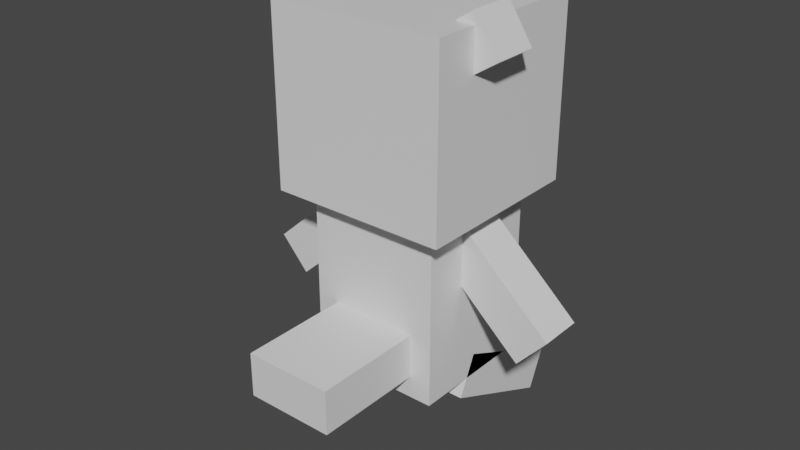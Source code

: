# Source: oshawott.blend  (saved by Blender 2.81.16; exported with 4.5.12 LTS)
import bpy
from mathutils import Matrix  # noqa: F401  (used for matrix-valued properties, if any)

bpy.ops.wm.read_factory_settings(use_empty=True)
scene = bpy.context.scene
scene.name = 'Scene'

# ---- collections
col_collection = bpy.data.collections.new('Collection'); scene.collection.children.link(col_collection)

# ---- materials (node trees are filled in below, after node groups)
mat_default_obj = bpy.data.materials.new('Default OBJ')
mat_default_obj.use_transparent_shadow = False

# ---- material node trees
mat_default_obj.use_nodes = True; mat_default_obj.node_tree.nodes.clear()
_N = mat_default_obj.node_tree.nodes; _L = mat_default_obj.node_tree.links
n0 = _N.new('ShaderNodeOutputMaterial'); n0.name = 'Material Output'; n0.location = (300, 300)
n1 = _N.new('ShaderNodeBsdfPrincipled'); n1.name = 'Principled BSDF'; n1.location = (10, 300)
n1.distribution = 'GGX'
n1.subsurface_method = 'BURLEY'
n1.inputs[3].default_value = 1.45
n1.inputs[27].default_value = (0.0, 0.0, 0.0, 1.0)
n1.inputs[28].default_value = 1.0
_L.new(n1.outputs[0], n0.inputs[0])
n0.is_active_output = True

# ---- world
world_world = bpy.data.worlds.new('World'); scene.world = world_world
world_world.use_nodes = True; world_world.node_tree.nodes.clear()
_N = world_world.node_tree.nodes; _L = world_world.node_tree.links
n0 = _N.new('ShaderNodeOutputWorld'); n0.name = 'World Output'; n0.location = (300, 300)
n1 = _N.new('ShaderNodeBackground'); n1.name = 'Background'; n1.location = (10, 300)
n1.inputs[0].default_value = (0.05088, 0.05088, 0.05088, 1.0)
_L.new(n1.outputs[0], n0.inputs[0])
n0.is_active_output = True
world_world.color = (0.05088, 0.05088, 0.05088)
world_world.use_sun_shadow = False
world_world.sun_shadow_jitter_overblur = 0.0

# ---- meshes
me_head = bpy.data.meshes.new('head')
me_head.from_pydata([(0.125, 0.0, -0.125), (-0.125, 0.0, -0.125), (-0.125, 0.25, -0.125), (0.125, 0.25, -0.125), (-0.125, 0.0, 0.125), (0.125, 0.0, 0.125), (0.125, 0.25, 0.125), (-0.125, 0.25, 0.125)], [], [(0, 1, 2, 3), (4, 5, 6, 7), (3, 2, 7, 6), (5, 4, 1, 0), (5, 0, 3, 6), (1, 4, 7, 2)])
_uv = me_head.uv_layers.new(name='UVMap')
_uv.uv.foreach_set('vector', [0.02667, 0.9467, 0.05333, 0.9467, 0.05333, 0.9733, 0.02667, 0.9733, 0.08, 0.9467, 0.1067, 0.9467, 0.1067, 0.9733, 0.08, 0.9733, 0.02667, 0.9733, 0.05333, 0.9733, 0.05333, 1.0, 0.02667, 1.0, 0.05333, 0.9733, 0.08, 0.9733, 0.08, 1.0, 0.05333, 1.0, 0.0, 0.9467, 0.02667, 0.9467, 0.02667, 0.9733, 0.0, 0.9733, 0.05333, 0.9467, 0.08, 0.9467, 0.08, 0.9733, 0.05333, 0.9733])
me_head.materials.append(mat_default_obj)
me_head.use_remesh_fix_poles = True
me_head.use_remesh_preserve_attributes = False
me_head.use_mirror_vertex_groups = False
me_head.update()
me_nose = bpy.data.meshes.new('nose')
me_nose.from_pydata([(0.0625, -0.03125, -0.03125), (-0.0625, -0.03125, -0.03125), (-0.0625, 0.03125, -0.03125), (0.0625, 0.03125, -0.03125), (-0.0625, -0.03125, 0.03125), (0.0625, -0.03125, 0.03125), (0.0625, 0.03125, 0.03125), (-0.0625, 0.03125, 0.03125)], [], [(0, 1, 2, 3), (4, 5, 6, 7), (3, 2, 7, 6), (5, 4, 1, 0), (5, 0, 3, 6), (1, 4, 7, 2)])
_uv = me_nose.uv_layers.new(name='UVMap')
_uv.uv.foreach_set('vector', [0.22, 0.9867, 0.2333, 0.9867, 0.2333, 0.9933, 0.22, 0.9933, 0.24, 0.9867, 0.2533, 0.9867, 0.2533, 0.9933, 0.24, 0.9933, 0.22, 0.9933, 0.2333, 0.9933, 0.2333, 1.0, 0.22, 1.0, 0.2333, 0.9933, 0.2467, 0.9933, 0.2467, 1.0, 0.2333, 1.0, 0.2133, 0.9867, 0.22, 0.9867, 0.22, 0.9933, 0.2133, 0.9933, 0.2333, 0.9867, 0.24, 0.9867, 0.24, 0.9933, 0.2333, 0.9933])
me_nose.materials.append(mat_default_obj)
me_nose.use_remesh_fix_poles = True
me_nose.use_remesh_preserve_attributes = False
me_nose.use_mirror_vertex_groups = False
me_nose.update()
me_earleft = bpy.data.meshes.new('earleft')
me_earleft.from_pydata([(0.03644, -0.05962, -0.03125), (-0.06956, 0.006618, -0.03125), (-0.03644, 0.05962, -0.03125), (0.06956, -0.006618, -0.03125), (-0.06956, 0.006618, 0.03125), (0.03644, -0.05962, 0.03125), (0.06956, -0.006618, 0.03125), (-0.03644, 0.05962, 0.03125)], [], [(0, 1, 2, 3), (4, 5, 6, 7), (3, 2, 7, 6), (5, 4, 1, 0), (5, 0, 3, 6), (1, 4, 7, 2)])
_uv = me_earleft.uv_layers.new(name='UVMap')
_uv.uv.foreach_set('vector', [0.3333, 0.9867, 0.3467, 0.9867, 0.3467, 0.9933, 0.3333, 0.9933, 0.3533, 0.9867, 0.3667, 0.9867, 0.3667, 0.9933, 0.3533, 0.9933, 0.3333, 0.9933, 0.3467, 0.9933, 0.3467, 1.0, 0.3333, 1.0, 0.3467, 0.9933, 0.36, 0.9933, 0.36, 1.0, 0.3467, 1.0, 0.3267, 0.9867, 0.3333, 0.9867, 0.3333, 0.9933, 0.3267, 0.9933, 0.3467, 0.9867, 0.3533, 0.9867, 0.3533, 0.9933, 0.3467, 0.9933])
me_earleft.materials.append(mat_default_obj)
me_earleft.use_remesh_fix_poles = True
me_earleft.use_remesh_preserve_attributes = False
me_earleft.use_mirror_vertex_groups = False
me_earleft.update()
me_earright = bpy.data.meshes.new('earright')
me_earright.from_pydata([(0.06944, 0.007831, -0.03125), (-0.0354, -0.06025, -0.03125), (-0.06944, -0.007832, -0.03125), (0.0354, 0.06025, -0.03125), (-0.0354, -0.06025, 0.03125), (0.06944, 0.007831, 0.03125), (0.0354, 0.06025, 0.03125), (-0.06944, -0.007832, 0.03125)], [], [(0, 1, 2, 3), (4, 5, 6, 7), (3, 2, 7, 6), (5, 4, 1, 0), (5, 0, 3, 6), (1, 4, 7, 2)])
_uv = me_earright.uv_layers.new(name='UVMap')
_uv.uv.foreach_set('vector', [0.3333, 0.9867, 0.3467, 0.9867, 0.3467, 0.9933, 0.3333, 0.9933, 0.3533, 0.9867, 0.3667, 0.9867, 0.3667, 0.9933, 0.3533, 0.9933, 0.3333, 0.9933, 0.3467, 0.9933, 0.3467, 1.0, 0.3333, 1.0, 0.3467, 0.9933, 0.36, 0.9933, 0.36, 1.0, 0.3467, 1.0, 0.3267, 0.9867, 0.3333, 0.9867, 0.3333, 0.9933, 0.3267, 0.9933, 0.3467, 0.9867, 0.3533, 0.9867, 0.3533, 0.9933, 0.3467, 0.9933])
me_earright.materials.append(mat_default_obj)
me_earright.use_remesh_fix_poles = True
me_earright.use_remesh_preserve_attributes = False
me_earright.use_mirror_vertex_groups = False
me_earright.update()
me_bodyshell = bpy.data.meshes.new('bodyshell')
me_bodyshell.from_pydata([(0.0625, -0.0625, -0.03125), (-0.0625, -0.0625, -0.03125), (-0.0625, 0.0625, -0.03125), (0.0625, 0.0625, -0.03125), (-0.0625, -0.0625, 0.03125), (0.0625, -0.0625, 0.03125), (0.0625, 0.0625, 0.03125), (-0.0625, 0.0625, 0.03125)], [], [(0, 1, 2, 3), (4, 5, 6, 7), (3, 2, 7, 6), (5, 4, 1, 0), (5, 0, 3, 6), (1, 4, 7, 2)])
_uv = me_bodyshell.uv_layers.new(name='UVMap')
_uv.uv.foreach_set('vector', [0.2333, 0.86, 0.2467, 0.86, 0.2467, 0.8733, 0.2333, 0.8733, 0.2533, 0.86, 0.2667, 0.86, 0.2667, 0.8733, 0.2533, 0.8733, 0.2333, 0.8733, 0.2467, 0.8733, 0.2467, 0.88, 0.2333, 0.88, 0.2467, 0.8733, 0.26, 0.8733, 0.26, 0.88, 0.2467, 0.88, 0.2267, 0.86, 0.2333, 0.86, 0.2333, 0.8733, 0.2267, 0.8733, 0.2467, 0.86, 0.2533, 0.86, 0.2533, 0.8733, 0.2467, 0.8733])
me_bodyshell.materials.append(mat_default_obj)
me_bodyshell.use_remesh_fix_poles = True
me_bodyshell.use_remesh_preserve_attributes = False
me_bodyshell.use_mirror_vertex_groups = False
me_bodyshell.update()
me_armleft = bpy.data.meshes.new('armleft')
me_armleft.from_pydata([(-0.1184, -0.1487, -0.03125), (-0.1602, -0.1022, -0.03125), (-0.02091, 0.02322, -0.03125), (0.02091, -0.02322, -0.03125), (-0.1602, -0.1022, 0.03125), (-0.1184, -0.1487, 0.03125), (0.02091, -0.02322, 0.03125), (-0.02091, 0.02322, 0.03125)], [], [(0, 1, 2, 3), (4, 5, 6, 7), (3, 2, 7, 6), (5, 4, 1, 0), (5, 0, 3, 6), (1, 4, 7, 2)])
_uv = me_armleft.uv_layers.new(name='UVMap')
_uv.uv.foreach_set('vector', [0.006667, 0.8467, 0.01333, 0.8467, 0.01333, 0.8667, 0.006667, 0.8667, 0.02, 0.8467, 0.02667, 0.8467, 0.02667, 0.8667, 0.02, 0.8667, 0.006667, 0.8667, 0.01333, 0.8667, 0.01333, 0.8733, 0.006667, 0.8733, 0.01333, 0.8667, 0.02, 0.8667, 0.02, 0.8733, 0.01333, 0.8733, 0.0, 0.8467, 0.006667, 0.8467, 0.006667, 0.8667, 0.0, 0.8667, 0.01333, 0.8467, 0.02, 0.8467, 0.02, 0.8667, 0.01333, 0.8667])
me_armleft.materials.append(mat_default_obj)
me_armleft.use_remesh_fix_poles = True
me_armleft.use_remesh_preserve_attributes = False
me_armleft.use_mirror_vertex_groups = False
me_armleft.update()
me_armright = bpy.data.meshes.new('armright')
me_armright.from_pydata([(0.1602, -0.1022, -0.03125), (0.1184, -0.1487, -0.03125), (-0.02091, -0.02322, -0.03125), (0.02091, 0.02322, -0.03125), (0.1184, -0.1487, 0.03125), (0.1602, -0.1022, 0.03125), (0.02091, 0.02322, 0.03125), (-0.02091, -0.02322, 0.03125)], [], [(0, 1, 2, 3), (4, 5, 6, 7), (3, 2, 7, 6), (5, 4, 1, 0), (5, 0, 3, 6), (1, 4, 7, 2)])
_uv = me_armright.uv_layers.new(name='UVMap')
_uv.uv.foreach_set('vector', [0.006667, 0.8467, 0.01333, 0.8467, 0.01333, 0.8667, 0.006667, 0.8667, 0.02, 0.8467, 0.02667, 0.8467, 0.02667, 0.8667, 0.02, 0.8667, 0.006667, 0.8667, 0.01333, 0.8667, 0.01333, 0.8733, 0.006667, 0.8733, 0.01333, 0.8667, 0.02, 0.8667, 0.02, 0.8733, 0.01333, 0.8733, 0.0, 0.8467, 0.006667, 0.8467, 0.006667, 0.8667, 0.0, 0.8667, 0.01333, 0.8467, 0.02, 0.8467, 0.02, 0.8667, 0.01333, 0.8667])
me_armright.materials.append(mat_default_obj)
me_armright.use_remesh_fix_poles = True
me_armright.use_remesh_preserve_attributes = False
me_armright.use_mirror_vertex_groups = False
me_armright.update()
me_footleft = bpy.data.meshes.new('footleft')
me_footleft.from_pydata([(0.03125, -0.1334, -0.1459), (-0.03125, -0.1334, -0.1459), (-0.03125, -0.07626, -0.1713), (0.03125, -0.07626, -0.1713), (-0.03125, -0.0571, 0.02542), (0.03125, -0.0571, 0.02542), (0.03125, 0.0, 0.0), (-0.03125, 0.0, 0.0)], [], [(0, 1, 2, 3), (4, 5, 6, 7), (3, 2, 7, 6), (5, 4, 1, 0), (5, 0, 3, 6), (1, 4, 7, 2)])
_uv = me_footleft.uv_layers.new(name='UVMap')
_uv.uv.foreach_set('vector', [0.02, 0.78, 0.02667, 0.78, 0.02667, 0.7867, 0.02, 0.7867, 0.04667, 0.78, 0.05333, 0.78, 0.05333, 0.7867, 0.04667, 0.7867, 0.02, 0.7867, 0.02667, 0.7867, 0.02667, 0.8067, 0.02, 0.8067, 0.02667, 0.7867, 0.03333, 0.7867, 0.03333, 0.8067, 0.02667, 0.8067, 0.0, 0.78, 0.02, 0.78, 0.02, 0.7867, 0.0, 0.7867, 0.02667, 0.78, 0.04667, 0.78, 0.04667, 0.7867, 0.02667, 0.7867])
me_footleft.materials.append(mat_default_obj)
me_footleft.use_remesh_fix_poles = True
me_footleft.use_remesh_preserve_attributes = False
me_footleft.use_mirror_vertex_groups = False
me_footleft.update()
me_footright = bpy.data.meshes.new('footright')
me_footright.from_pydata([(0.03125, -0.1334, -0.1459), (-0.03125, -0.1334, -0.1459), (-0.03125, -0.07626, -0.1713), (0.03125, -0.07626, -0.1713), (-0.03125, -0.0571, 0.02542), (0.03125, -0.0571, 0.02542), (0.03125, 0.0, 0.0), (-0.03125, 0.0, 0.0)], [], [(0, 1, 2, 3), (4, 5, 6, 7), (3, 2, 7, 6), (5, 4, 1, 0), (5, 0, 3, 6), (1, 4, 7, 2)])
_uv = me_footright.uv_layers.new(name='UVMap')
_uv.uv.foreach_set('vector', [0.02, 0.78, 0.02667, 0.78, 0.02667, 0.7867, 0.02, 0.7867, 0.04667, 0.78, 0.05333, 0.78, 0.05333, 0.7867, 0.04667, 0.7867, 0.02, 0.7867, 0.02667, 0.7867, 0.02667, 0.8067, 0.02, 0.8067, 0.02667, 0.7867, 0.03333, 0.7867, 0.03333, 0.8067, 0.02667, 0.8067, 0.0, 0.78, 0.02, 0.78, 0.02, 0.7867, 0.0, 0.7867, 0.02667, 0.78, 0.04667, 0.78, 0.04667, 0.7867, 0.02667, 0.7867])
me_footright.materials.append(mat_default_obj)
me_footright.use_remesh_fix_poles = True
me_footright.use_remesh_preserve_attributes = False
me_footright.use_mirror_vertex_groups = False
me_footright.update()
me_tail = bpy.data.meshes.new('tail')
me_tail.from_pydata([(0.0625, -0.03125, -0.09375), (-0.0625, -0.03125, -0.09375), (-0.0625, 0.03125, -0.09375), (0.0625, 0.03125, -0.09375), (-0.0625, -0.03125, 0.09375), (0.0625, -0.03125, 0.09375), (0.0625, 0.03125, 0.09375), (-0.0625, 0.03125, 0.09375)], [], [(0, 1, 2, 3), (4, 5, 6, 7), (3, 2, 7, 6), (5, 4, 1, 0), (5, 0, 3, 6), (1, 4, 7, 2)])
_uv = me_tail.uv_layers.new(name='UVMap')
_uv.uv.foreach_set('vector', [0.02, 0.9067, 0.03333, 0.9067, 0.03333, 0.9133, 0.02, 0.9133, 0.05333, 0.9067, 0.06667, 0.9067, 0.06667, 0.9133, 0.05333, 0.9133, 0.02, 0.9133, 0.03333, 0.9133, 0.03333, 0.9333, 0.02, 0.9333, 0.03333, 0.9133, 0.04667, 0.9133, 0.04667, 0.9333, 0.03333, 0.9333, 0.0, 0.9067, 0.02, 0.9067, 0.02, 0.9133, 0.0, 0.9133, 0.03333, 0.9067, 0.05333, 0.9067, 0.05333, 0.9133, 0.03333, 0.9133])
me_tail.materials.append(mat_default_obj)
me_tail.use_remesh_fix_poles = True
me_tail.use_remesh_preserve_attributes = False
me_tail.use_mirror_vertex_groups = False
me_tail.update()
me_body = bpy.data.meshes.new('body')
me_body.from_pydata([(0.09375, -0.125, -0.09375), (-0.09375, -0.125, -0.09375), (-0.09375, 0.125, -0.09375), (0.09375, 0.125, -0.09375), (-0.09375, -0.125, 0.09375), (0.09375, -0.125, 0.09375), (0.09375, 0.125, 0.09375), (-0.09375, 0.125, 0.09375)], [], [(0, 1, 2, 3), (4, 5, 6, 7), (3, 2, 7, 6), (5, 4, 1, 0), (5, 0, 3, 6), (1, 4, 7, 2)])
_uv = me_body.uv_layers.new(name='UVMap')
_uv.uv.foreach_set('vector', [0.1467, 0.86, 0.1667, 0.86, 0.1667, 0.8867, 0.1467, 0.8867, 0.1867, 0.86, 0.2067, 0.86, 0.2067, 0.8867, 0.1867, 0.8867, 0.1467, 0.8867, 0.1667, 0.8867, 0.1667, 0.9067, 0.1467, 0.9067, 0.1667, 0.8867, 0.1867, 0.8867, 0.1867, 0.9067, 0.1667, 0.9067, 0.1267, 0.86, 0.1467, 0.86, 0.1467, 0.8867, 0.1267, 0.8867, 0.1667, 0.86, 0.1867, 0.86, 0.1867, 0.8867, 0.1667, 0.8867])
me_body.materials.append(mat_default_obj)
me_body.use_remesh_fix_poles = True
me_body.use_remesh_preserve_attributes = False
me_body.use_mirror_vertex_groups = False
me_body.update()

# ---- objects
ob_head = bpy.data.objects.new('head', me_head)
ob_nose = bpy.data.objects.new('nose', me_nose)
ob_earleft = bpy.data.objects.new('earleft', me_earleft)
ob_earright = bpy.data.objects.new('earright', me_earright)
ob_bodyshell = bpy.data.objects.new('bodyshell', me_bodyshell)
ob_armleft = bpy.data.objects.new('armleft', me_armleft)
ob_armright = bpy.data.objects.new('armright', me_armright)
ob_footleft = bpy.data.objects.new('footleft', me_footleft)
ob_footright = bpy.data.objects.new('footright', me_footright)
ob_tail = bpy.data.objects.new('tail', me_tail)
ob_body = bpy.data.objects.new('body', me_body)

# ---- transforms, parenting, visibility, modifiers, constraints
ob_head.parent = ob_body
ob_head.matrix_parent_inverse = Matrix(((1.0, 0.0, 0.0, -0.0), (0.0, -1.629e-07, 1.0, -0.2353), (0.0, -1.0, -1.629e-07, 2.471e-07), (-0.0, 0.0, -0.0, 1.0)))
ob_head.location = (0.0, 1.863e-07, 0.3603)
ob_head.rotation_euler = (1.571, -0.0, 0.0)
ob_head.lineart.crease_threshold = 0.0
ob_nose.parent = ob_head
ob_nose.matrix_parent_inverse = Matrix(((1.0, 0.0, 0.0, -0.0), (0.0, -1.629e-07, 1.0, -0.3603), (0.0, -1.0, -1.629e-07, 2.45e-07), (-0.0, 0.0, -0.0, 1.0)))
ob_nose.location = (0.0, 0.125, 0.454)
ob_nose.rotation_euler = (1.571, -0.0, 0.0)
ob_nose.lineart.crease_threshold = 0.0
ob_earleft.parent = ob_head
ob_earleft.matrix_parent_inverse = Matrix(((1.0, 0.0, 0.0, -0.0), (0.0, -1.629e-07, 1.0, -0.3603), (0.0, -1.0, -1.629e-07, 2.45e-07), (-0.0, 0.0, -0.0, 1.0)))
ob_earleft.location = (-0.09277, -0.03125, 0.5656)
ob_earleft.rotation_euler = (1.571, -0.0, 0.0)
ob_earleft.lineart.crease_threshold = 0.0
ob_earright.parent = ob_head
ob_earright.matrix_parent_inverse = Matrix(((1.0, 0.0, 0.0, -0.0), (0.0, -1.629e-07, 1.0, -0.3603), (0.0, -1.0, -1.629e-07, 2.45e-07), (-0.0, 0.0, -0.0, 1.0)))
ob_earright.location = (0.08917, -0.03125, 0.5672)
ob_earright.rotation_euler = (1.571, -0.0, 0.0)
ob_earright.lineart.crease_threshold = 0.0
ob_bodyshell.parent = ob_body
ob_bodyshell.matrix_parent_inverse = Matrix(((1.0, 0.0, 0.0, -0.0), (0.0, -1.629e-07, 1.0, -0.2353), (0.0, -1.0, -1.629e-07, 2.471e-07), (-0.0, 0.0, -0.0, 1.0)))
ob_bodyshell.location = (0.0, 0.09375, 0.2353)
ob_bodyshell.rotation_euler = (1.571, -0.0, 0.0)
ob_bodyshell.lineart.crease_threshold = 0.0
ob_armleft.parent = ob_body
ob_armleft.matrix_parent_inverse = Matrix(((1.0, 0.0, 0.0, -0.0), (0.0, -1.629e-07, 1.0, -0.2353), (0.0, -1.0, -1.629e-07, 2.471e-07), (-0.0, 0.0, -0.0, 1.0)))
ob_armleft.location = (-0.0625, 1.923e-07, 0.329)
ob_armleft.rotation_euler = (1.571, -0.0, 0.0)
ob_armleft.lineart.crease_threshold = 0.0
ob_armright.parent = ob_body
ob_armright.matrix_parent_inverse = Matrix(((1.0, 0.0, 0.0, -0.0), (0.0, -1.629e-07, 1.0, -0.2353), (0.0, -1.0, -1.629e-07, 2.471e-07), (-0.0, 0.0, -0.0, 1.0)))
ob_armright.location = (0.0625, 1.937e-07, 0.329)
ob_armright.rotation_euler = (1.571, -0.0, 0.0)
ob_armright.lineart.crease_threshold = 0.0
ob_footleft.parent = ob_body
ob_footleft.matrix_parent_inverse = Matrix(((1.0, 0.0, 0.0, -0.0), (0.0, -1.629e-07, 1.0, -0.2353), (0.0, -1.0, -1.629e-07, 2.471e-07), (-0.0, 0.0, -0.0, 1.0)))
ob_footleft.location = (-0.0625, 2.31e-07, 0.1415)
ob_footleft.rotation_euler = (1.571, -0.0, 0.0)
ob_footleft.lineart.crease_threshold = 0.0
ob_footright.parent = ob_body
ob_footright.matrix_parent_inverse = Matrix(((1.0, 0.0, 0.0, -0.0), (0.0, -1.629e-07, 1.0, -0.2353), (0.0, -1.0, -1.629e-07, 2.471e-07), (-0.0, 0.0, -0.0, 1.0)))
ob_footright.location = (0.0625, 2.31e-07, 0.1415)
ob_footright.rotation_euler = (1.571, -0.0, 0.0)
ob_footright.lineart.crease_threshold = 0.0
ob_tail.parent = ob_body
ob_tail.matrix_parent_inverse = Matrix(((1.0, 0.0, 0.0, -0.0), (0.0, -1.629e-07, 1.0, -0.2353), (0.0, -1.0, -1.629e-07, 2.471e-07), (-0.0, 0.0, -0.0, 1.0)))
ob_tail.location = (0.0, -0.1562, 0.1728)
ob_tail.rotation_euler = (1.571, -0.0, 0.0)
ob_tail.lineart.crease_threshold = 0.0
ob_body.location = (0.0, 2.087e-07, 0.2353)
ob_body.rotation_euler = (1.571, -0.0, 0.0)
ob_body.lineart.crease_threshold = 0.0

# ---- collection membership
col_collection.objects.link(ob_head)
col_collection.objects.link(ob_nose)
col_collection.objects.link(ob_earleft)
col_collection.objects.link(ob_earright)
col_collection.objects.link(ob_bodyshell)
col_collection.objects.link(ob_armleft)
col_collection.objects.link(ob_armright)
col_collection.objects.link(ob_footleft)
col_collection.objects.link(ob_footright)
col_collection.objects.link(ob_tail)
col_collection.objects.link(ob_body)

# ---- scene / render settings (as saved in the file)
scene.frame_start = 1; scene.frame_end = 250; scene.frame_set(1)
scene.render.engine = 'BLENDER_EEVEE_NEXT'
scene.cycles.use_denoising = False
scene.cycles.samples = 128
scene.cycles.sampling_pattern = 'TABULATED_SOBOL'
scene.cycles.use_adaptive_sampling = False
scene.cycles.use_light_tree = False
scene.view_settings.view_transform = 'Filmic'
bpy.context.view_layer.update()

# ---- added for rendering (the .blend has no active camera and no usable light): camera, sun
cam_auto = bpy.data.cameras.new('AutoCamera')
cam_auto.lens = 50.0
cam_auto.sensor_width = 36.0
cam_auto.clip_end = 1000.0
ob_auto_camera = bpy.data.objects.new('AutoCamera', cam_auto)
scene.collection.objects.link(ob_auto_camera)
ob_auto_camera.location = (0.806328, -1.00695, 0.962885)
ob_auto_camera.rotation_euler = (1.09748, -7.21219e-08, 0.694738)
scene.camera = ob_auto_camera
light_auto_sun = bpy.data.lights.new('AutoSun', 'SUN')
light_auto_sun.energy = 3.0
light_auto_sun.angle = 0.0523599
ob_auto_sun = bpy.data.objects.new('AutoSun', light_auto_sun)
scene.collection.objects.link(ob_auto_sun)
ob_auto_sun.rotation_euler = (0.872665, 0.174533, 0.523599)
bpy.context.view_layer.update()
